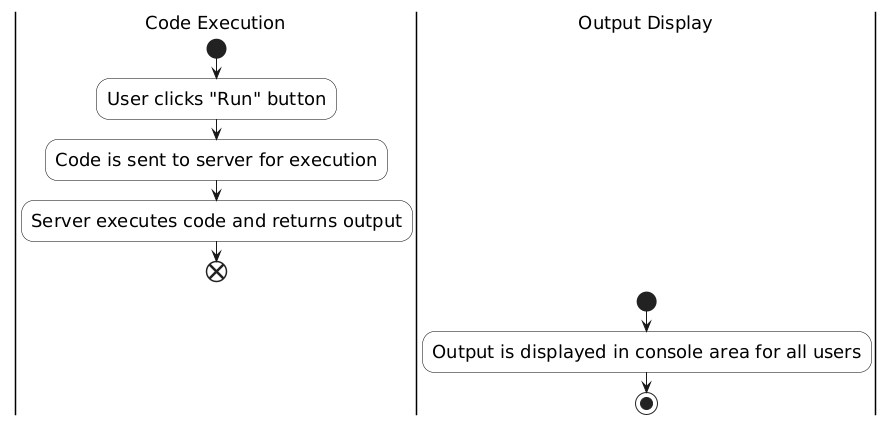

The diagram above was rendered by PlantUML. Its source (embedded in the PNG):
@startuml
skinparam defaultFontSize 18
skinparam ActivityFontSize 18
skinparam ArrowFontSize 16
skinparam activity {
  BackgroundColor #ffffff
  BorderColor #000000
  FontSize 18
}

|Code Execution|
start
:User clicks "Run" button;
:Code is sent to server for execution;
:Server executes code and returns output;
end

|Output Display|
start
:Output is displayed in console area for all users;
stop
@enduml